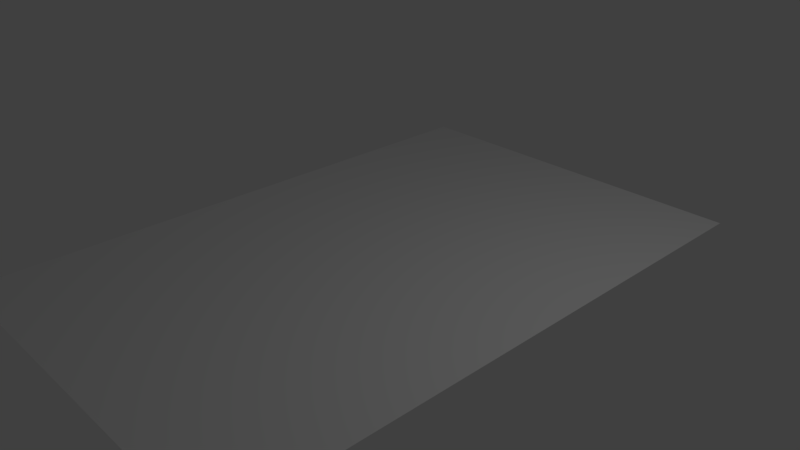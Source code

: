 # Source: Floor2.blend  (saved by Blender 2.78.0; exported with 4.5.12 LTS)
import bpy
from mathutils import Matrix  # noqa: F401  (used for matrix-valued properties, if any)

bpy.ops.wm.read_factory_settings(use_empty=True)
scene = bpy.context.scene
scene.name = 'Scene'

# ---- collections
col_collection_1 = bpy.data.collections.new('Collection 1'); scene.collection.children.link(col_collection_1)

# ---- materials (node trees are filled in below, after node groups)
mat_material_001 = bpy.data.materials.new('Material.001')
mat_material_001.alpha_threshold = 0.0
mat_material_001.use_transparent_shadow = False
mat_material_001.roughness = 0.5

# ---- material node trees

# ---- world
world_world = bpy.data.worlds.new('World'); scene.world = world_world
world_world.color = (0.05088, 0.05088, 0.05088)
world_world.use_sun_shadow = False
world_world.sun_shadow_jitter_overblur = 0.0
world_world.cycles.sampling_method = 'MANUAL'

# ---- cameras
cam_camera = bpy.data.cameras.new('Camera')
cam_camera.clip_end = 100.0
cam_camera.lens = 35.0
cam_camera.sensor_width = 32.0
cam_camera.sensor_height = 18.0
cam_camera.ortho_scale = 7.314
cam_camera.dof.focus_distance = 0.0
cam_camera.dof.aperture_fstop = 128.0

# ---- lights
light_lamp = bpy.data.lights.new('Lamp', 'POINT')
light_lamp.transmission_factor = 0.0
light_lamp.cutoff_distance = 30.0
light_lamp.energy = 100.0
light_lamp.shadow_buffer_clip_start = 1.001
light_lamp.shadow_soft_size = 0.1
light_lamp.shadow_maximum_resolution = 0.006
light_lamp.use_absolute_resolution = True

# ---- meshes
me_grid = bpy.data.meshes.new('Grid')
me_grid.from_pydata([(-2.65, -4.1, 0.0), (-2.061, -4.1, 0.0), (-1.472, -4.1, 0.0), (-0.8833, -4.1, 0.0), (-0.2944, -4.1, 0.0), (0.2944, -4.1, 0.0), (0.8833, -4.1, 0.0), (1.472, -4.1, 0.0), (2.061, -4.1, 0.0), (2.65, -4.1, 0.0), (-2.65, -3.189, 0.0), (-2.061, -3.189, 0.0), (-1.472, -3.189, 0.0), (-0.8833, -3.189, 0.0), (-0.2944, -3.189, 0.0), (0.2944, -3.189, 0.0), (0.8833, -3.189, 0.0), (1.472, -3.189, 0.0), (2.061, -3.189, 0.0), (2.65, -3.189, 0.0), (-2.65, -2.278, 0.0), (-2.061, -2.278, 0.0), (-1.472, -2.278, 0.0), (-0.8833, -2.278, 0.0), (-0.2944, -2.278, 0.0), (0.2944, -2.278, 0.0), (0.8833, -2.278, 0.0), (1.472, -2.278, 0.0), (2.061, -2.278, 0.0), (2.65, -2.278, 0.0), (-2.65, -1.367, 0.0), (-2.061, -1.367, 0.0), (-1.472, -1.367, 0.0), (-0.8833, -1.367, 0.0), (-0.2944, -1.367, 0.0), (0.2944, -1.367, 0.0), (0.8833, -1.367, 0.0), (1.472, -1.367, 0.0), (2.061, -1.367, 0.0), (2.65, -1.367, 0.0), (-2.65, -0.4556, 0.0), (-2.061, -0.4556, 0.0), (-1.472, -0.4556, 0.0), (-0.8833, -0.4556, 0.0), (-0.2944, -0.4556, 0.0), (0.2944, -0.4556, 0.0), (0.8833, -0.4556, 0.0), (1.472, -0.4556, 0.0), (2.061, -0.4556, 0.0), (2.65, -0.4556, 0.0), (-2.65, 0.4556, 0.0), (-2.061, 0.4556, 0.0), (-1.472, 0.4556, 0.0), (-0.8833, 0.4556, 0.0), (-0.2944, 0.4556, 0.0), (0.2944, 0.4556, 0.0), (0.8833, 0.4556, 0.0), (1.472, 0.4556, 0.0), (2.061, 0.4556, 0.0), (2.65, 0.4556, 0.0), (-2.65, 1.367, 0.0), (-2.061, 1.367, 0.0), (-1.472, 1.367, 0.0), (-0.8833, 1.367, 0.0), (-0.2944, 1.367, 0.0), (0.2944, 1.367, 0.0), (0.8833, 1.367, 0.0), (1.472, 1.367, 0.0), (2.061, 1.367, 0.0), (2.65, 1.367, 0.0), (-2.65, 2.278, 0.0), (-2.061, 2.278, 0.0), (-1.472, 2.278, 0.0), (-0.8833, 2.278, 0.0), (-0.2944, 2.278, 0.0), (0.2944, 2.278, 0.0), (0.8833, 2.278, 0.0), (1.472, 2.278, 0.0), (2.061, 2.278, 0.0), (2.65, 2.278, 0.0), (-2.65, 3.189, 0.0), (-2.061, 3.189, 0.0), (-1.472, 3.189, 0.0), (-0.8833, 3.189, 0.0), (-0.2944, 3.189, 0.0), (0.2944, 3.189, 0.0), (0.8833, 3.189, 0.0), (1.472, 3.189, 0.0), (2.061, 3.189, 0.0), (2.65, 3.189, 0.0), (-2.65, 4.1, 0.0), (-2.061, 4.1, 0.0), (-1.472, 4.1, 0.0), (-0.8833, 4.1, 0.0), (-0.2944, 4.1, 0.0), (0.2944, 4.1, 0.0), (0.8833, 4.1, 0.0), (1.472, 4.1, 0.0), (2.061, 4.1, 0.0), (2.65, 4.1, 0.0)], [], [(0, 1, 11, 10), (1, 2, 12, 11), (2, 3, 13, 12), (3, 4, 14, 13), (4, 5, 15, 14), (5, 6, 16, 15), (6, 7, 17, 16), (7, 8, 18, 17), (8, 9, 19, 18), (10, 11, 21, 20), (11, 12, 22, 21), (12, 13, 23, 22), (13, 14, 24, 23), (14, 15, 25, 24), (15, 16, 26, 25), (16, 17, 27, 26), (17, 18, 28, 27), (18, 19, 29, 28), (20, 21, 31, 30), (21, 22, 32, 31), (22, 23, 33, 32), (23, 24, 34, 33), (24, 25, 35, 34), (25, 26, 36, 35), (26, 27, 37, 36), (27, 28, 38, 37), (28, 29, 39, 38), (30, 31, 41, 40), (31, 32, 42, 41), (32, 33, 43, 42), (33, 34, 44, 43), (34, 35, 45, 44), (35, 36, 46, 45), (36, 37, 47, 46), (37, 38, 48, 47), (38, 39, 49, 48), (40, 41, 51, 50), (41, 42, 52, 51), (42, 43, 53, 52), (43, 44, 54, 53), (44, 45, 55, 54), (45, 46, 56, 55), (46, 47, 57, 56), (47, 48, 58, 57), (48, 49, 59, 58), (50, 51, 61, 60), (51, 52, 62, 61), (52, 53, 63, 62), (53, 54, 64, 63), (54, 55, 65, 64), (55, 56, 66, 65), (56, 57, 67, 66), (57, 58, 68, 67), (58, 59, 69, 68), (60, 61, 71, 70), (61, 62, 72, 71), (62, 63, 73, 72), (63, 64, 74, 73), (64, 65, 75, 74), (65, 66, 76, 75), (66, 67, 77, 76), (67, 68, 78, 77), (68, 69, 79, 78), (70, 71, 81, 80), (71, 72, 82, 81), (72, 73, 83, 82), (73, 74, 84, 83), (74, 75, 85, 84), (75, 76, 86, 85), (76, 77, 87, 86), (77, 78, 88, 87), (78, 79, 89, 88), (80, 81, 91, 90), (81, 82, 92, 91), (82, 83, 93, 92), (83, 84, 94, 93), (84, 85, 95, 94), (85, 86, 96, 95), (86, 87, 97, 96), (87, 88, 98, 97), (88, 89, 99, 98)])
_uv = me_grid.uv_layers.new(name='UVMap')
_uv.uv.foreach_set('vector', [8.05e-05, 0.6463, 8.038e-05, 0.5745, 0.1112, 0.5745, 0.1112, 0.6463, 8.038e-05, 0.5745, 8.05e-05, 0.5027, 0.1112, 0.5027, 0.1112, 0.5745, 8.05e-05, 0.5027, 8.038e-05, 0.4309, 0.1112, 0.4309, 0.1112, 0.5027, 8.038e-05, 0.4309, 8.038e-05, 0.3591, 0.1112, 0.3591, 0.1112, 0.4309, 8.038e-05, 0.3591, 8.038e-05, 0.2873, 0.1112, 0.2873, 0.1112, 0.3591, 8.038e-05, 0.2873, 8.038e-05, 0.2155, 0.1112, 0.2155, 0.1112, 0.2873, 8.038e-05, 0.2155, 8.05e-05, 0.1437, 0.1112, 0.1437, 0.1112, 0.2155, 8.05e-05, 0.1437, 8.038e-05, 0.07188, 0.1112, 0.07188, 0.1112, 0.1437, 8.038e-05, 0.07188, 8.05e-05, 8.038e-05, 0.1112, 8.041e-05, 0.1112, 0.07188, 0.1112, 0.6463, 0.1112, 0.5745, 0.2223, 0.5745, 0.2223, 0.6463, 0.1112, 0.5745, 0.1112, 0.5027, 0.2223, 0.5027, 0.2223, 0.5745, 0.1112, 0.5027, 0.1112, 0.4309, 0.2223, 0.4309, 0.2223, 0.5027, 0.1112, 0.4309, 0.1112, 0.3591, 0.2223, 0.3591, 0.2223, 0.4309, 0.1112, 0.3591, 0.1112, 0.2873, 0.2223, 0.2873, 0.2223, 0.3591, 0.1112, 0.2873, 0.1112, 0.2155, 0.2223, 0.2155, 0.2223, 0.2873, 0.1112, 0.2155, 0.1112, 0.1437, 0.2223, 0.1437, 0.2223, 0.2155, 0.1112, 0.1437, 0.1112, 0.07188, 0.2223, 0.07188, 0.2223, 0.1437, 0.1112, 0.07188, 0.1112, 8.041e-05, 0.2223, 8.041e-05, 0.2223, 0.07188, 0.2223, 0.6463, 0.2223, 0.5745, 0.3334, 0.5745, 0.3334, 0.6463, 0.2223, 0.5745, 0.2223, 0.5027, 0.3334, 0.5027, 0.3334, 0.5745, 0.2223, 0.5027, 0.2223, 0.4309, 0.3334, 0.4309, 0.3334, 0.5027, 0.2223, 0.4309, 0.2223, 0.3591, 0.3334, 0.3591, 0.3334, 0.4309, 0.2223, 0.3591, 0.2223, 0.2873, 0.3334, 0.2873, 0.3334, 0.3591, 0.2223, 0.2873, 0.2223, 0.2155, 0.3334, 0.2155, 0.3334, 0.2873, 0.2223, 0.2155, 0.2223, 0.1437, 0.3334, 0.1437, 0.3334, 0.2155, 0.2223, 0.1437, 0.2223, 0.07188, 0.3334, 0.07188, 0.3334, 0.1437, 0.2223, 0.07188, 0.2223, 8.041e-05, 0.3334, 8.041e-05, 0.3334, 0.07188, 0.3334, 0.6463, 0.3334, 0.5745, 0.4445, 0.5745, 0.4445, 0.6463, 0.3334, 0.5745, 0.3334, 0.5027, 0.4445, 0.5027, 0.4445, 0.5745, 0.3334, 0.5027, 0.3334, 0.4309, 0.4445, 0.4309, 0.4445, 0.5027, 0.3334, 0.4309, 0.3334, 0.3591, 0.4445, 0.3591, 0.4445, 0.4309, 0.3334, 0.3591, 0.3334, 0.2873, 0.4445, 0.2873, 0.4445, 0.3591, 0.3334, 0.2873, 0.3334, 0.2155, 0.4445, 0.2155, 0.4445, 0.2873, 0.3334, 0.2155, 0.3334, 0.1437, 0.4445, 0.1437, 0.4445, 0.2155, 0.3334, 0.1437, 0.3334, 0.07188, 0.4445, 0.07188, 0.4445, 0.1437, 0.3334, 0.07188, 0.3334, 8.041e-05, 0.4445, 8.038e-05, 0.4445, 0.07188, 0.4445, 0.6463, 0.4445, 0.5745, 0.5555, 0.5745, 0.5555, 0.6463, 0.4445, 0.5745, 0.4445, 0.5027, 0.5555, 0.5027, 0.5555, 0.5745, 0.4445, 0.5027, 0.4445, 0.4309, 0.5555, 0.4309, 0.5555, 0.5027, 0.4445, 0.4309, 0.4445, 0.3591, 0.5555, 0.3591, 0.5555, 0.4309, 0.4445, 0.3591, 0.4445, 0.2873, 0.5555, 0.2873, 0.5555, 0.3591, 0.4445, 0.2873, 0.4445, 0.2155, 0.5555, 0.2155, 0.5555, 0.2873, 0.4445, 0.2155, 0.4445, 0.1437, 0.5555, 0.1437, 0.5555, 0.2155, 0.4445, 0.1437, 0.4445, 0.07188, 0.5555, 0.07188, 0.5555, 0.1437, 0.4445, 0.07188, 0.4445, 8.038e-05, 0.5555, 8.041e-05, 0.5555, 0.07188, 0.5555, 0.6463, 0.5555, 0.5745, 0.6666, 0.5745, 0.6666, 0.6463, 0.5555, 0.5745, 0.5555, 0.5027, 0.6666, 0.5027, 0.6666, 0.5745, 0.5555, 0.5027, 0.5555, 0.4309, 0.6666, 0.4309, 0.6666, 0.5027, 0.5555, 0.4309, 0.5555, 0.3591, 0.6666, 0.3591, 0.6666, 0.4309, 0.5555, 0.3591, 0.5555, 0.2873, 0.6666, 0.2873, 0.6666, 0.3591, 0.5555, 0.2873, 0.5555, 0.2155, 0.6666, 0.2155, 0.6666, 0.2873, 0.5555, 0.2155, 0.5555, 0.1437, 0.6666, 0.1437, 0.6666, 0.2155, 0.5555, 0.1437, 0.5555, 0.07188, 0.6666, 0.07188, 0.6666, 0.1437, 0.5555, 0.07188, 0.5555, 8.041e-05, 0.6666, 8.044e-05, 0.6666, 0.07188, 0.6666, 0.6463, 0.6666, 0.5745, 0.7777, 0.5745, 0.7777, 0.6463, 0.6666, 0.5745, 0.6666, 0.5027, 0.7777, 0.5027, 0.7777, 0.5745, 0.6666, 0.5027, 0.6666, 0.4309, 0.7777, 0.4309, 0.7777, 0.5027, 0.6666, 0.4309, 0.6666, 0.3591, 0.7777, 0.3591, 0.7777, 0.4309, 0.6666, 0.3591, 0.6666, 0.2873, 0.7777, 0.2873, 0.7777, 0.3591, 0.6666, 0.2873, 0.6666, 0.2155, 0.7777, 0.2155, 0.7777, 0.2873, 0.6666, 0.2155, 0.6666, 0.1437, 0.7777, 0.1437, 0.7777, 0.2155, 0.6666, 0.1437, 0.6666, 0.07188, 0.7777, 0.07188, 0.7777, 0.1437, 0.6666, 0.07188, 0.6666, 8.044e-05, 0.7777, 8.047e-05, 0.7777, 0.07188, 0.7777, 0.6463, 0.7777, 0.5745, 0.8888, 0.5745, 0.8888, 0.6463, 0.7777, 0.5745, 0.7777, 0.5027, 0.8888, 0.5027, 0.8888, 0.5745, 0.7777, 0.5027, 0.7777, 0.4309, 0.8888, 0.4309, 0.8888, 0.5027, 0.7777, 0.4309, 0.7777, 0.3591, 0.8888, 0.3591, 0.8888, 0.4309, 0.7777, 0.3591, 0.7777, 0.2873, 0.8888, 0.2873, 0.8888, 0.3591, 0.7777, 0.2873, 0.7777, 0.2155, 0.8888, 0.2155, 0.8888, 0.2873, 0.7777, 0.2155, 0.7777, 0.1437, 0.8888, 0.1437, 0.8888, 0.2155, 0.7777, 0.1437, 0.7777, 0.07188, 0.8888, 0.07188, 0.8888, 0.1437, 0.7777, 0.07188, 0.7777, 8.047e-05, 0.8888, 8.047e-05, 0.8888, 0.07188, 0.8888, 0.6463, 0.8888, 0.5745, 0.9999, 0.5745, 0.9999, 0.6463, 0.8888, 0.5745, 0.8888, 0.5027, 0.9999, 0.5027, 0.9999, 0.5745, 0.8888, 0.5027, 0.8888, 0.4309, 0.9999, 0.4309, 0.9999, 0.5027, 0.8888, 0.4309, 0.8888, 0.3591, 0.9999, 0.3591, 0.9999, 0.4309, 0.8888, 0.3591, 0.8888, 0.2873, 0.9999, 0.2873, 0.9999, 0.3591, 0.8888, 0.2873, 0.8888, 0.2155, 0.9999, 0.2155, 0.9999, 0.2873, 0.8888, 0.2155, 0.8888, 0.1437, 0.9999, 0.1437, 0.9999, 0.2155, 0.8888, 0.1437, 0.8888, 0.07188, 0.9999, 0.07188, 0.9999, 0.1437, 0.8888, 0.07188, 0.8888, 8.047e-05, 0.9999, 8.05e-05, 0.9999, 0.07188])
me_grid.materials.append(mat_material_001)
me_grid.use_remesh_preserve_volume = False
me_grid.use_remesh_preserve_attributes = False
me_grid.use_mirror_vertex_groups = False
me_grid.update()

# ---- objects
ob_grid = bpy.data.objects.new('Grid', me_grid)
ob_lamp = bpy.data.objects.new('Lamp', light_lamp)
ob_camera = bpy.data.objects.new('Camera', cam_camera)

# ---- transforms, parenting, visibility, modifiers, constraints
ob_grid.location = (0.0, 0.0, 0.0)
ob_grid.lineart.crease_threshold = 0.0
ob_lamp.location = (4.076, 1.005, 5.904)
ob_lamp.rotation_euler = (0.6503, 0.05522, 1.866)
ob_lamp.lock_rotations_4d = False
ob_lamp.empty_display_type = 'ARROWS'
ob_lamp.color = (0.0, 0.0, 0.0, 0.0)
ob_lamp.lineart.crease_threshold = 0.0
ob_camera.location = (7.481, -6.508, 5.344)
ob_camera.rotation_euler = (1.109, 0.0, 0.8149)
ob_camera.lock_rotations_4d = False
ob_camera.empty_display_type = 'ARROWS'
ob_camera.color = (0.0, 0.0, 0.0, 0.0)
ob_camera.display_type = 'WIRE'
ob_camera.lineart.crease_threshold = 0.0

# ---- collection membership
col_collection_1.objects.link(ob_grid)
col_collection_1.objects.link(ob_lamp)
col_collection_1.objects.link(ob_camera)

# ---- scene / render settings (as saved in the file)
scene.camera = ob_camera
scene.frame_start = 1; scene.frame_end = 250; scene.frame_set(1)
scene.render.engine = 'BLENDER_EEVEE_NEXT'
scene.render.resolution_percentage = 50
scene.render.dither_intensity = 0.0
scene.cycles.use_denoising = False
scene.cycles.samples = 128
scene.cycles.sampling_pattern = 'TABULATED_SOBOL'
scene.cycles.light_sampling_threshold = 0.0
scene.cycles.use_adaptive_sampling = False
scene.cycles.use_light_tree = False
scene.cycles.blur_glossy = 0.0
scene.cycles.sample_clamp_indirect = 0.0
scene.view_settings.view_transform = 'Standard'
bpy.context.view_layer.update()
